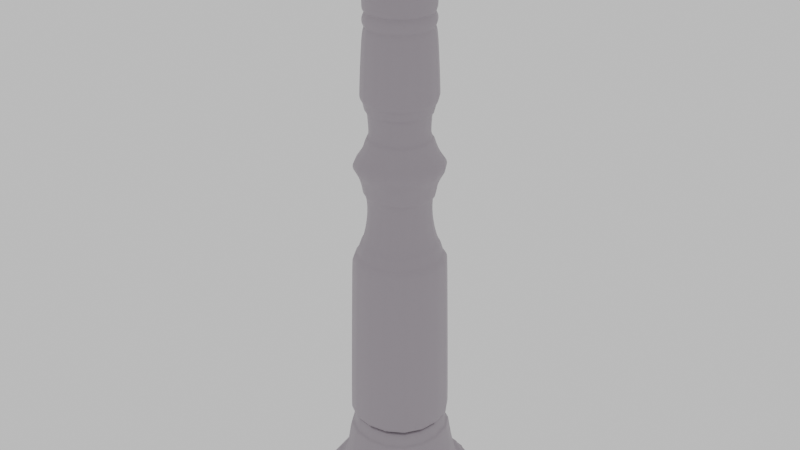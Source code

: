 # Source: pillar.blend  (saved by Blender 4.0.36; exported with 4.5.12 LTS)
import bpy
from mathutils import Matrix  # noqa: F401  (used for matrix-valued properties, if any)

bpy.ops.wm.read_factory_settings(use_empty=True)
scene = bpy.context.scene
scene.name = 'Scene'

# ---- collections
col_collection = bpy.data.collections.new('Collection'); scene.collection.children.link(col_collection)

# ---- materials (node trees are filled in below, after node groups)
mat_material = bpy.data.materials.new('Material')
mat_material.use_transparent_shadow = False

# ---- node groups
ng_auto_smooth = bpy.data.node_groups.new('Auto Smooth', 'GeometryNodeTree')
_s = ng_auto_smooth.interface.new_socket(name='Geometry', in_out='OUTPUT', socket_type='NodeSocketGeometry')
_s = ng_auto_smooth.interface.new_socket(name='Geometry', in_out='INPUT', socket_type='NodeSocketGeometry')
_s = ng_auto_smooth.interface.new_socket(name='Angle', in_out='INPUT', socket_type='NodeSocketFloat')
_s.subtype = 'ANGLE'
_s.min_value = 0.0
_s.max_value = 3.142
ng_auto_smooth.is_modifier = True
_N = ng_auto_smooth.nodes; _L = ng_auto_smooth.links
n0 = _N.new('NodeGroupOutput'); n0.name = 'Group Output'; n0.location = (480, -100)
n1 = _N.new('NodeGroupInput'); n1.name = 'Group Input'; n1.location = (-420, -300)
n2 = _N.new('NodeGroupInput'); n2.name = 'Group Input.001'; n2.location = (-60, -100)
n3 = _N.new('GeometryNodeSetShadeSmooth'); n3.name = 'Set Shade Smooth'; n3.location = (120, -100)
n3.domain = 'EDGE'
n4 = _N.new('GeometryNodeSetShadeSmooth'); n4.name = 'Set Shade Smooth.001'; n4.location = (300, -100)
n5 = _N.new('GeometryNodeInputMeshEdgeAngle'); n5.name = 'Edge Angle'; n5.location = (-420, -220)
n6 = _N.new('GeometryNodeInputEdgeSmooth'); n6.name = 'Is Edge Smooth'; n6.location = (-60, -160)
n7 = _N.new('GeometryNodeInputShadeSmooth'); n7.name = 'Is Face Smooth'; n7.location = (-240, -340)
n8 = _N.new('FunctionNodeBooleanMath'); n8.name = 'Boolean Math'; n8.location = (-60, -220)
n9 = _N.new('FunctionNodeCompare'); n9.name = 'Compare'; n9.location = (-240, -180)
n9.operation = 'LESS_EQUAL'
_L.new(n5.outputs[0], n9.inputs[0])
_L.new(n4.outputs[0], n0.inputs[0])
_L.new(n1.outputs[1], n9.inputs[1])
_L.new(n9.outputs[0], n8.inputs[0])
_L.new(n7.outputs[0], n8.inputs[1])
_L.new(n2.outputs[0], n3.inputs[0])
_L.new(n6.outputs[0], n3.inputs[1])
_L.new(n3.outputs[0], n4.inputs[0])
_L.new(n8.outputs[0], n3.inputs[2])
n0.is_active_output = True

# ---- material node trees
mat_material.use_nodes = True; mat_material.node_tree.nodes.clear()
_N = mat_material.node_tree.nodes; _L = mat_material.node_tree.links
n0 = _N.new('ShaderNodeBsdfPrincipled'); n0.name = 'Principled BSDF'; n0.location = (10, 300)
n0.inputs[0].default_value = (0.3675, 0.3296, 0.3698, 1.0)
n0.inputs[3].default_value = 1.45
n1 = _N.new('ShaderNodeOutputMaterial'); n1.name = 'Material Output'; n1.location = (300, 300)
_L.new(n0.outputs[0], n1.inputs[0])
n1.is_active_output = True

# ---- world
world_world = bpy.data.worlds.new('World'); scene.world = world_world
world_world.use_nodes = True; world_world.node_tree.nodes.clear()
_N = world_world.node_tree.nodes; _L = world_world.node_tree.links
n0 = _N.new('ShaderNodeOutputWorld'); n0.name = 'World Output'; n0.location = (300, 300)
n1 = _N.new('ShaderNodeBackground'); n1.name = 'Background'; n1.location = (10, 300)
n1.inputs[0].default_value = (0.6154, 0.6154, 0.6154, 1.0)
_L.new(n1.outputs[0], n0.inputs[0])
n0.is_active_output = True
world_world.color = (0.05088, 0.05088, 0.05088)
world_world.use_sun_shadow = False
world_world.sun_shadow_jitter_overblur = 0.0

# ---- meshes
me_cylinder_001 = bpy.data.meshes.new('Cylinder.001')
me_cylinder_001.from_pydata([(-3.317, 5.798, -0.4458), (-3.151, 5.963, -0.01523), (-3.317, 12.4, -0.4458), (-3.151, 12.24, -0.01523), (3.288, 5.798, -0.4458), (3.122, 5.963, -0.01523), (3.288, 12.4, -0.4458), (3.122, 12.24, -0.01523), (-3.316, 5.798, -0.01521), (-3.316, 12.4, -0.01521), (3.287, 12.4, -0.01521), (3.287, 5.798, -0.01521), (-2.895, 6.22, 0.243), (-2.895, 11.98, 0.243), (2.866, 11.98, 0.243), (2.866, 6.22, 0.243), (-3.15, 5.964, 0.2432), (-3.15, 12.24, 0.2432), (3.121, 12.24, 0.2432), (3.121, 5.964, 0.2432), (-2.513, 6.601, 0.5763), (-2.513, 11.6, 0.5763), (2.484, 11.6, 0.5763), (2.484, 6.601, 0.5763), (-2.893, 6.221, 0.5771), (-2.893, 11.98, 0.5771), (2.864, 11.98, 0.5771), (2.864, 6.221, 0.5771), (-1.394, 7.735, 18.57), (-1.394, 10.48, 18.57), (1.35, 10.48, 18.57), (1.35, 7.735, 18.57), (-1.383, 7.746, 19.24), (-1.383, 10.47, 19.24), (1.34, 10.47, 19.24), (1.34, 7.746, 19.24), (-1.777, 7.351, 21.24), (-1.777, 10.86, 21.24), (1.734, 10.86, 21.24), (1.734, 7.351, 21.24), (-1.378, 7.751, 19.56), (-1.631, 7.497, 20.91), (-1.394, 7.735, 19.9), (-1.447, 7.682, 20.27), (-1.53, 7.598, 20.62), (-1.631, 10.72, 20.91), (-1.378, 10.46, 19.56), (-1.53, 10.62, 20.62), (-1.447, 10.53, 20.27), (-1.394, 10.48, 19.9), (1.588, 10.72, 20.91), (1.335, 10.46, 19.56), (1.487, 10.62, 20.62), (1.404, 10.53, 20.27), (1.35, 10.48, 19.9), (1.588, 7.497, 20.91), (1.335, 7.751, 19.56), (1.487, 7.598, 20.62), (1.404, 7.682, 20.27), (1.35, 7.735, 19.9), (-1.696, 7.433, 10.17), (-1.696, 10.78, 10.17), (-1.382, 7.746, 15.97), (-1.382, 10.47, 15.97), (1.653, 10.78, 10.17), (1.653, 7.433, 10.17), (1.339, 10.47, 15.97), (1.339, 7.746, 15.97), (1.294, 7.792, 15.67), (-1.337, 7.792, 15.67), (1.245, 7.841, 14.67), (-1.288, 7.841, 14.67), (1.361, 7.724, 12.51), (-1.405, 7.724, 12.51), (1.553, 7.532, 10.56), (-1.597, 7.532, 10.56), (-1.337, 10.42, 15.67), (1.294, 10.42, 15.67), (-1.288, 10.37, 14.67), (1.245, 10.37, 14.67), (-1.405, 10.49, 12.51), (1.361, 10.49, 12.51), (-1.597, 10.68, 10.56), (1.553, 10.68, 10.56), (1.705, 7.38, 10.12), (1.853, 7.233, 9.797), (1.776, 7.31, 10.03), (1.83, 7.256, 9.911), (1.466, 7.619, 16.3), (1.376, 7.71, 16.01), (1.457, 7.629, 16.2), (1.424, 7.662, 16.09), (-1.419, 7.71, 16.01), (-1.509, 7.619, 16.3), (-1.467, 7.662, 16.09), (-1.5, 7.629, 16.2), (-1.896, 7.233, 9.797), (-1.748, 7.38, 10.12), (-1.873, 7.256, 9.911), (-1.819, 7.31, 10.03), (-1.748, 10.83, 10.12), (-1.896, 10.98, 9.797), (-1.819, 10.9, 10.03), (-1.873, 10.96, 9.911), (-1.509, 10.59, 16.3), (-1.419, 10.5, 16.01), (-1.5, 10.59, 16.2), (-1.467, 10.55, 16.09), (1.376, 10.5, 16.01), (1.466, 10.59, 16.3), (1.424, 10.55, 16.09), (1.457, 10.59, 16.2), (1.853, 10.98, 9.797), (1.705, 10.83, 10.12), (1.83, 10.96, 9.911), (1.776, 10.9, 10.03), (1.391, 7.695, 12.62), (1.283, 7.802, 14.58), (1.472, 7.613, 13.1), (1.418, 7.668, 14.15), (-1.326, 7.802, 14.58), (-1.434, 7.695, 12.62), (-1.461, 7.668, 14.15), (-1.515, 7.613, 13.1), (-1.434, 10.52, 12.62), (-1.326, 10.41, 14.58), (-1.515, 10.6, 13.1), (-1.461, 10.55, 14.15), (1.283, 10.41, 14.58), (1.391, 10.52, 12.62), (1.418, 10.55, 14.15), (1.472, 10.6, 13.1), (1.721, 7.365, 13.47), (1.704, 7.382, 13.8), (1.759, 7.326, 13.58), (1.753, 7.332, 13.69), (-1.747, 7.382, 13.8), (-1.764, 7.365, 13.47), (-1.796, 7.332, 13.69), (-1.802, 7.326, 13.58), (-1.764, 10.85, 13.47), (-1.747, 10.83, 13.8), (-1.802, 10.89, 13.58), (-1.796, 10.88, 13.69), (1.704, 10.83, 13.8), (1.721, 10.85, 13.47), (1.753, 10.88, 13.69), (1.759, 10.89, 13.58), (1.175, 7.91, 15.36), (1.186, 7.9, 15.61), (-1.229, 7.9, 15.61), (-1.218, 7.91, 15.36), (1.122, 7.964, 14.76), (-1.165, 7.964, 14.76), (-1.281, 7.848, 12.4), (1.238, 7.848, 12.4), (1.205, 7.88, 11.62), (-1.248, 7.88, 11.62), (1.422, 7.664, 10.65), (-1.465, 7.664, 10.65), (-1.218, 10.3, 15.36), (-1.229, 10.31, 15.61), (1.186, 10.31, 15.61), (1.175, 10.3, 15.36), (-1.165, 10.25, 14.76), (1.122, 10.25, 14.76), (1.238, 10.37, 12.4), (-1.281, 10.37, 12.4), (-1.248, 10.33, 11.62), (1.205, 10.33, 11.62), (-1.465, 10.55, 10.65), (1.422, 10.55, 10.65), (-2.381, 6.734, 0.9685), (-2.194, 6.921, 1.694), (2.352, 6.734, 0.9685), (2.165, 6.921, 1.694), (2.352, 11.47, 0.9685), (2.165, 11.28, 1.694), (-2.381, 11.47, 0.9685), (-2.194, 11.28, 1.694), (-2.333, 6.795, 22.05), (-2.333, 11.42, 22.05), (2.29, 11.42, 22.05), (2.29, 6.795, 22.05), (-2.337, 6.792, 22.27), (-2.337, 11.42, 22.27), (2.294, 11.42, 22.27), (2.294, 6.792, 22.27), (-1.776, 7.352, 21.34), (-1.916, 7.213, 21.67), (-1.794, 7.334, 21.46), (-1.846, 7.283, 21.58), (-1.916, 11.0, 21.67), (-1.776, 10.86, 21.34), (-1.846, 10.93, 21.58), (-1.794, 10.88, 21.46), (1.873, 11.0, 21.67), (1.733, 10.86, 21.34), (1.802, 10.93, 21.58), (1.751, 10.88, 21.46), (1.873, 7.213, 21.67), (1.733, 7.352, 21.34), (1.802, 7.283, 21.58), (1.751, 7.334, 21.46), (-2.544, 6.585, 22.38), (-2.544, 11.63, 22.38), (2.501, 11.63, 22.38), (2.501, 6.585, 22.38), (-2.292, 6.836, 22.63), (-2.292, 11.38, 22.63), (2.249, 11.38, 22.63), (2.249, 6.836, 22.63), (-1.299, 7.83, 18.65), (-1.299, 10.38, 18.65), (1.256, 10.38, 18.65), (1.256, 7.83, 18.65), (-1.289, 7.84, 19.18), (-1.289, 10.37, 19.18), (1.246, 10.37, 19.18), (1.246, 7.84, 19.18), (1.329, 10.46, 19.03), (1.284, 10.41, 19.13), (1.284, 7.802, 19.13), (1.329, 7.757, 19.03), (1.347, 10.48, 18.92), (1.347, 7.739, 18.92), (1.334, 10.46, 18.8), (1.334, 7.752, 18.8), (1.292, 10.42, 18.7), (1.292, 7.794, 18.7), (-1.372, 10.46, 19.03), (-1.327, 10.41, 19.13), (-1.39, 10.48, 18.92), (-1.377, 10.46, 18.8), (-1.335, 10.42, 18.7), (-1.372, 7.757, 19.03), (-1.327, 7.802, 19.13), (-1.39, 7.739, 18.92), (-1.377, 7.752, 18.8), (-1.335, 7.794, 18.7), (-2.544, 6.585, 22.63), (-2.544, 11.63, 22.63), (2.5, 11.63, 22.63), (2.5, 6.585, 22.63), (-2.292, 6.836, 22.9), (-2.292, 11.38, 22.9), (2.249, 11.38, 22.9), (2.249, 6.836, 22.9), (1.904, 7.181, 2.622), (1.874, 7.212, 3.182), (-1.903, 7.212, 3.182), (-1.933, 7.181, 2.622), (-1.903, 10.99, 3.182), (-1.933, 11.02, 2.622), (1.904, 11.02, 2.622), (1.874, 10.99, 3.182), (-2.039, 7.075, 3.334), (-1.963, 7.152, 3.214), (-2.015, 7.099, 3.265), (-1.995, 7.119, 2.589), (-2.079, 7.035, 2.47), (-2.05, 7.065, 2.538), (1.455, 7.631, 2.815), (2.01, 7.075, 3.334), (1.986, 7.099, 3.265), (2.05, 7.035, 2.47), (1.966, 7.119, 2.589), (2.021, 7.065, 2.538), (1.934, 11.05, 3.214), (2.01, 11.12, 3.334), (1.986, 11.1, 3.265), (2.05, 11.16, 2.47), (1.966, 11.08, 2.589), (2.021, 11.14, 2.538), (-2.039, 11.12, 3.334), (-1.963, 11.05, 3.214), (-2.015, 11.1, 3.265), (-1.995, 11.08, 2.589), (-2.079, 11.16, 2.47), (-2.05, 11.14, 2.538)], [], [(0, 8, 9, 2), (2, 9, 10, 6), (6, 10, 11, 4), (4, 11, 8, 0), (1, 5, 19, 16), (1, 3, 9, 8), (3, 7, 10, 9), (7, 5, 11, 10), (5, 1, 8, 11), (15, 14, 26, 27), (7, 3, 17, 18), (5, 7, 18, 19), (3, 1, 16, 17), (12, 13, 17, 16), (13, 14, 18, 17), (14, 15, 19, 18), (15, 12, 16, 19), (104, 93, 28, 29), (13, 12, 24, 25), (12, 15, 27, 24), (14, 13, 25, 26), (20, 21, 25, 24), (21, 22, 26, 25), (22, 23, 27, 26), (23, 20, 24, 27), (105, 108, 66, 63), (89, 92, 62, 67), (92, 105, 63, 62), (41, 55, 39, 36), (32, 35, 56, 40), (50, 45, 37, 38), (55, 50, 38, 39), (38, 37, 193, 197), (34, 33, 46, 51), (35, 34, 51, 56), (33, 32, 40, 46), (41, 45, 47, 44), (44, 47, 48, 43), (43, 48, 49, 42), (42, 49, 46, 40), (45, 50, 52, 47), (47, 52, 53, 48), (48, 53, 54, 49), (49, 54, 51, 46), (50, 55, 57, 52), (52, 57, 58, 53), (53, 58, 59, 54), (54, 59, 56, 51), (55, 41, 44, 57), (57, 44, 43, 58), (58, 43, 42, 59), (59, 42, 40, 56), (45, 41, 36, 37), (34, 35, 219, 218), (30, 29, 213, 214), (28, 31, 215, 212), (33, 34, 218, 217), (35, 32, 216, 219), (29, 28, 212, 213), (31, 30, 214, 215), (32, 33, 217, 216), (200, 196, 182, 183), (196, 192, 181, 182), (189, 200, 183, 180), (100, 97, 60, 61), (84, 113, 64, 65), (113, 100, 61, 64), (97, 84, 65, 60), (108, 89, 67, 66), (22, 21, 178, 176), (88, 109, 30, 31), (109, 104, 29, 30), (23, 22, 176, 174), (257, 275, 252, 250), (93, 88, 31, 28), (77, 76, 63, 66), (61, 60, 75, 82), (64, 61, 82, 83), (65, 64, 83, 74), (68, 77, 66, 67), (60, 65, 74, 75), (76, 69, 62, 63), (68, 69, 150, 149), (70, 79, 165, 152), (116, 121, 73, 72), (129, 116, 72, 81), (76, 77, 162, 161), (73, 80, 167, 154), (72, 73, 154, 155), (78, 71, 153, 164), (124, 129, 81, 80), (80, 81, 166, 167), (71, 70, 152, 153), (77, 68, 149, 162), (75, 74, 158, 159), (70, 71, 120, 117), (71, 78, 125, 120), (79, 78, 164, 165), (83, 82, 170, 171), (69, 76, 161, 150), (74, 83, 171, 158), (121, 124, 80, 73), (78, 79, 128, 125), (82, 75, 159, 170), (81, 72, 155, 166), (69, 68, 67, 62), (97, 100, 102, 99), (99, 102, 103, 98), (98, 103, 101, 96), (93, 104, 106, 95), (95, 106, 107, 94), (94, 107, 105, 92), (113, 84, 86, 115), (115, 86, 87, 114), (114, 87, 85, 112), (109, 88, 90, 111), (111, 90, 91, 110), (110, 91, 89, 108), (100, 113, 115, 102), (102, 115, 114, 103), (103, 114, 112, 101), (104, 109, 111, 106), (106, 111, 110, 107), (107, 110, 108, 105), (84, 97, 99, 86), (86, 99, 98, 87), (87, 98, 96, 85), (88, 93, 95, 90), (90, 95, 94, 91), (91, 94, 92, 89), (271, 265, 175, 177), (121, 116, 118, 123), (136, 133, 119, 122), (133, 144, 130, 119), (122, 119, 117, 120), (129, 124, 126, 131), (144, 141, 127, 130), (130, 127, 125, 128), (116, 129, 131, 118), (123, 118, 132, 137), (126, 123, 137, 140), (119, 130, 128, 117), (124, 121, 123, 126), (141, 136, 122, 127), (131, 126, 140, 145), (127, 122, 120, 125), (79, 70, 117, 128), (133, 136, 138, 135), (135, 138, 139, 134), (134, 139, 137, 132), (141, 144, 146, 143), (143, 146, 147, 142), (142, 147, 145, 140), (144, 133, 135, 146), (146, 135, 134, 147), (147, 134, 132, 145), (136, 141, 143, 138), (138, 143, 142, 139), (139, 142, 140, 137), (118, 131, 145, 132), (149, 150, 151, 148), (148, 151, 153, 152), (155, 154, 157, 156), (156, 157, 159, 158), (161, 162, 163, 160), (160, 163, 165, 164), (167, 166, 169, 168), (168, 169, 171, 170), (162, 149, 148, 163), (163, 148, 152, 165), (166, 155, 156, 169), (169, 156, 158, 171), (150, 161, 160, 151), (151, 160, 164, 153), (154, 167, 168, 157), (157, 168, 170, 159), (259, 266, 248, 251), (20, 23, 174, 172), (272, 277, 253, 254), (256, 263, 85, 96), (260, 278, 179, 173), (175, 173, 172, 174), (265, 260, 173, 175), (277, 259, 251, 253), (173, 179, 178, 172), (278, 271, 177, 179), (266, 272, 254, 248), (177, 175, 174, 176), (263, 269, 112, 85), (179, 177, 176, 178), (21, 20, 172, 178), (183, 182, 186, 187), (39, 38, 197, 201), (37, 36, 188, 193), (36, 39, 201, 188), (187, 186, 206, 207), (181, 180, 184, 185), (180, 183, 187, 184), (182, 181, 185, 186), (189, 192, 194, 191), (191, 194, 195, 190), (190, 195, 193, 188), (192, 196, 198, 194), (194, 198, 199, 195), (195, 199, 197, 193), (196, 200, 202, 198), (198, 202, 203, 199), (199, 203, 201, 197), (200, 189, 191, 202), (202, 191, 190, 203), (203, 190, 188, 201), (192, 189, 180, 181), (207, 206, 242, 243), (185, 184, 204, 205), (184, 187, 207, 204), (186, 185, 205, 206), (211, 210, 246, 247), (205, 204, 240, 241), (204, 207, 243, 240), (206, 205, 241, 242), (221, 231, 217, 218), (212, 215, 229, 239), (236, 222, 219, 216), (231, 236, 216, 217), (215, 214, 228, 229), (214, 213, 234, 228), (222, 221, 218, 219), (221, 222, 223, 220), (220, 223, 225, 224), (224, 225, 227, 226), (226, 227, 229, 228), (231, 221, 220, 230), (230, 220, 224, 232), (232, 224, 226, 233), (233, 226, 228, 234), (236, 231, 230, 235), (235, 230, 232, 237), (237, 232, 233, 238), (238, 233, 234, 239), (222, 236, 235, 223), (223, 235, 237, 225), (225, 237, 238, 227), (227, 238, 239, 229), (213, 212, 239, 234), (208, 209, 241, 240), (209, 210, 242, 241), (210, 211, 243, 242), (211, 208, 240, 243), (209, 208, 244, 245), (208, 211, 247, 244), (210, 209, 245, 246), (249, 250, 251, 248), (250, 252, 253, 251), (255, 249, 248, 254), (252, 255, 254, 253), (268, 262, 249, 255), (274, 256, 96, 101), (275, 268, 255, 252), (269, 274, 101, 112), (263, 256, 258, 264), (264, 258, 257, 262), (260, 265, 267, 261), (261, 267, 266, 259), (256, 274, 276, 258), (258, 276, 275, 257), (278, 260, 261, 279), (279, 261, 259, 277), (269, 263, 264, 270), (270, 264, 262, 268), (265, 271, 273, 267), (267, 273, 272, 266), (274, 269, 270, 276), (276, 270, 268, 275), (271, 278, 279, 273), (273, 279, 277, 272), (262, 257, 250, 249), (244, 247, 246, 245)])
me_cylinder_001.polygons.foreach_set('use_smooth', [True] * 277)
_uv = me_cylinder_001.uv_layers.new(name='UVMap')
_uv.uv.foreach_set('vector', [0.1611, 0.8539, 0.1535, 0.8538, 0.1535, 0.7353, 0.1611, 0.7353, 0.08496, 0.6084, 0.07729, 0.6084, 0.07729, 0.4623, 0.08496, 0.4623, 0.3517, 0.8608, 0.344, 0.8608, 0.344, 0.7429, 0.3517, 0.7429, 0.09197, 0.2869, 0.08429, 0.2869, 0.08429, 0.141, 0.09197, 0.141, 0.2775, 0.1486, 0.2775, 0.2872, 0.2728, 0.2872, 0.2728, 0.1486, 0.3829, 0.7284, 0.3836, 0.8415, 0.38, 0.8444, 0.3793, 0.7254, 0.3836, 0.8415, 0.5208, 0.8415, 0.5244, 0.8444, 0.38, 0.8444, 0.5208, 0.8415, 0.5202, 0.7284, 0.5238, 0.7254, 0.5244, 0.8444, 0.5202, 0.7284, 0.3829, 0.7284, 0.3793, 0.7254, 0.5238, 0.7254, 0.8235, 0.01675, 0.8235, 0.1196, 0.8175, 0.1196, 0.8175, 0.01677, 0.2565, 0.1891, 0.2565, 0.3279, 0.2519, 0.3279, 0.2519, 0.1891, 0.09937, 0.2842, 0.09937, 0.3962, 0.09476, 0.3962, 0.09476, 0.2842, 0.2931, 0.2746, 0.2931, 0.3872, 0.2885, 0.3872, 0.2885, 0.2746, 0.203, 0.7475, 0.2036, 0.8514, 0.198, 0.856, 0.1974, 0.7429, 0.2036, 0.8514, 0.3296, 0.8514, 0.3352, 0.856, 0.198, 0.856, 0.3296, 0.8514, 0.329, 0.7475, 0.3346, 0.7429, 0.3352, 0.856, 0.329, 0.7475, 0.203, 0.7475, 0.1974, 0.7429, 0.3346, 0.7429, 0.9855, 0.7604, 0.9855, 0.8239, 0.938, 0.8214, 0.938, 0.7629, 0.775, 0.1202, 0.775, 0.01679, 0.7809, 0.01681, 0.7809, 0.1202, 0.5324, 0.4716, 0.5324, 0.5989, 0.5264, 0.5988, 0.5264, 0.4717, 0.5511, 0.4723, 0.5511, 0.5998, 0.5452, 0.5997, 0.5452, 0.4723, 0.8139, 0.8083, 0.904, 0.8078, 0.9108, 0.816, 0.8071, 0.8166, 0.904, 0.8078, 0.904, 0.6984, 0.9108, 0.6901, 0.9108, 0.816, 0.904, 0.6984, 0.8139, 0.699, 0.8071, 0.6907, 0.9108, 0.6901, 0.8139, 0.699, 0.8139, 0.8083, 0.8071, 0.8166, 0.8071, 0.6907, 0.3999, 0.7946, 0.4732, 0.7946, 0.4722, 0.7955, 0.4009, 0.7955, 0.914, 0.3437, 0.914, 0.4169, 0.9131, 0.4159, 0.9131, 0.3447, 0.9919, 0.8219, 0.9919, 0.7623, 0.9929, 0.7631, 0.9929, 0.8212, 0.8587, 0.7931, 0.8587, 0.7078, 0.8658, 0.7039, 0.8658, 0.797, 0.8228, 0.7865, 0.8228, 0.7143, 0.8296, 0.7145, 0.8296, 0.7864, 0.008096, 0.8918, 0.09301, 0.8918, 0.09687, 0.899, 0.004267, 0.899, 0.6281, 0.07524, 0.6281, 0.005535, 0.635, 0.002377, 0.635, 0.0784, 0.004267, 0.899, 0.09687, 0.899, 0.09684, 0.9013, 0.00429, 0.9013, 0.01464, 0.8558, 0.08643, 0.8558, 0.0863, 0.8626, 0.01476, 0.8626, 0.5921, 0.06986, 0.5921, 0.01092, 0.599, 0.01102, 0.599, 0.06975, 0.08959, 0.8049, 0.03135, 0.8049, 0.03146, 0.7982, 0.08948, 0.7982, 0.02604, 0.7686, 0.0949, 0.7686, 0.09274, 0.7751, 0.0282, 0.7751, 0.0282, 0.7751, 0.09274, 0.7751, 0.09095, 0.7829, 0.02998, 0.7829, 0.02998, 0.7829, 0.09095, 0.7829, 0.08981, 0.791, 0.03112, 0.791, 0.03112, 0.791, 0.08981, 0.791, 0.08948, 0.7982, 0.03146, 0.7982, 0.09301, 0.8918, 0.008096, 0.8918, 0.01075, 0.8855, 0.09033, 0.8855, 0.09033, 0.8855, 0.01075, 0.8855, 0.01294, 0.8778, 0.08812, 0.8778, 0.08812, 0.8778, 0.01294, 0.8778, 0.01435, 0.8697, 0.08671, 0.8697, 0.08671, 0.8697, 0.01435, 0.8697, 0.01476, 0.8626, 0.0863, 0.8626, 0.6281, 0.005535, 0.6281, 0.07524, 0.6219, 0.07305, 0.6219, 0.00772, 0.6219, 0.00772, 0.6219, 0.07305, 0.6143, 0.07124, 0.6143, 0.009529, 0.6143, 0.009529, 0.6143, 0.07124, 0.6062, 0.07009, 0.6062, 0.01068, 0.6062, 0.01068, 0.6062, 0.07009, 0.599, 0.06975, 0.599, 0.01102, 0.8587, 0.7078, 0.8587, 0.7931, 0.8525, 0.7904, 0.8525, 0.7104, 0.8525, 0.7104, 0.8525, 0.7904, 0.8448, 0.7882, 0.8448, 0.7126, 0.8448, 0.7126, 0.8448, 0.7882, 0.8368, 0.7868, 0.8368, 0.7141, 0.8368, 0.7141, 0.8368, 0.7868, 0.8296, 0.7864, 0.8296, 0.7145, 0.0949, 0.7686, 0.02604, 0.7686, 0.02292, 0.7612, 0.09803, 0.7612, 0.9118, 0.09665, 0.9742, 0.0966, 0.9721, 0.09929, 0.914, 0.09934, 0.7639, 0.9226, 0.6856, 0.9226, 0.6886, 0.9204, 0.7615, 0.9204, 0.6852, 0.8581, 0.7635, 0.8581, 0.7612, 0.8603, 0.6883, 0.8603, 0.9118, 0.1739, 0.9118, 0.09665, 0.914, 0.09934, 0.914, 0.1713, 0.9742, 0.0966, 0.9742, 0.1739, 0.9721, 0.1712, 0.9721, 0.09929, 0.6856, 0.9226, 0.6852, 0.8581, 0.6883, 0.8603, 0.6886, 0.9204, 0.7635, 0.8581, 0.7639, 0.9226, 0.7615, 0.9204, 0.7612, 0.8603, 0.9742, 0.1739, 0.9118, 0.1739, 0.914, 0.1713, 0.9721, 0.1712, 0.8926, 0.3627, 0.8018, 0.3627, 0.7913, 0.3502, 0.9022, 0.3501, 0.8018, 0.3627, 0.8018, 0.4752, 0.7913, 0.4874, 0.7913, 0.3502, 0.8926, 0.4751, 0.8926, 0.3627, 0.9022, 0.3501, 0.9022, 0.4873, 0.2094, 0.8444, 0.2074, 0.751, 0.2094, 0.7523, 0.2114, 0.8429, 0.3207, 0.7492, 0.3227, 0.8426, 0.3213, 0.8411, 0.3193, 0.7506, 0.3227, 0.8426, 0.2094, 0.8444, 0.2114, 0.8429, 0.3213, 0.8411, 0.2074, 0.751, 0.3207, 0.7492, 0.3193, 0.7506, 0.2094, 0.7523, 0.03639, 0.5656, 0.03639, 0.6333, 0.03526, 0.6325, 0.03526, 0.5665, 0.7704, 0.6732, 0.7704, 0.5597, 0.7774, 0.5627, 0.7774, 0.6703, 0.8544, 0.5371, 0.7913, 0.5371, 0.7938, 0.4889, 0.8519, 0.4889, 0.4755, 0.7884, 0.3975, 0.7884, 0.4006, 0.7406, 0.4726, 0.7406, 0.5001, 0.03647, 0.4091, 0.03647, 0.4115, 0.02925, 0.4977, 0.02925, 0.6823, 0.9304, 0.6823, 0.8554, 0.6837, 0.8566, 0.6837, 0.9292, 0.9201, 0.4193, 0.9201, 0.3413, 0.9681, 0.3444, 0.9681, 0.4162, 0.471, 0.8021, 0.402, 0.8021, 0.4009, 0.7955, 0.4722, 0.7955, 0.1668, 0.07239, 0.1668, 0.1556, 0.1576, 0.1532, 0.1576, 0.07487, 0.8215, 0.3667, 0.8215, 0.4672, 0.8123, 0.4642, 0.8123, 0.3696, 0.3238, 0.8577, 0.3238, 0.9382, 0.3143, 0.9358, 0.3143, 0.8601, 0.09017, 0.2895, 0.09017, 0.3455, 0.08371, 0.3464, 0.08371, 0.2885, 0.8635, 0.1395, 0.8635, 0.2391, 0.8542, 0.2362, 0.8542, 0.1425, 0.9995, 0.7641, 0.9995, 0.8202, 0.9929, 0.8212, 0.9929, 0.7631, 0.9759, 0.4791, 0.9038, 0.4791, 0.9067, 0.4768, 0.9729, 0.4768, 0.9901, 0.6878, 0.9904, 0.7437, 0.9875, 0.741, 0.9872, 0.6905, 0.6704, 0.9062, 0.5984, 0.9045, 0.5992, 0.9023, 0.6697, 0.904, 0.9621, 0.06882, 0.9621, 0.008387, 0.9643, 0.009009, 0.9643, 0.0682, 0.9037, 0.4208, 0.9758, 0.4208, 0.9729, 0.4233, 0.9067, 0.4233, 0.9788, 0.7592, 0.9171, 0.7592, 0.9199, 0.7559, 0.9761, 0.7558, 0.6697, 0.904, 0.5992, 0.9023, 0.6024, 0.9, 0.6666, 0.9015, 0.9226, 0.7437, 0.9223, 0.6878, 0.926, 0.6905, 0.9263, 0.741, 0.9282, 0.6777, 0.9282, 0.6043, 0.9305, 0.605, 0.9305, 0.6769, 0.9171, 0.7592, 0.9171, 0.6828, 0.9199, 0.6863, 0.9199, 0.7559, 0.9223, 0.6878, 0.9901, 0.6878, 0.9872, 0.6905, 0.926, 0.6905, 0.9758, 0.4208, 0.9759, 0.4791, 0.9729, 0.4768, 0.9729, 0.4233, 0.01373, 0.7467, 0.1119, 0.7467, 0.1082, 0.75, 0.01828, 0.75, 0.6657, 0.9482, 0.6011, 0.9466, 0.6002, 0.9448, 0.6667, 0.9464, 0.02144, 0.6344, 0.02144, 0.5801, 0.02314, 0.5793, 0.02314, 0.6352, 0.9904, 0.7437, 0.9226, 0.7437, 0.9263, 0.741, 0.9875, 0.741, 0.1123, 0.8275, 0.01419, 0.8275, 0.01871, 0.8241, 0.1086, 0.8241, 0.9038, 0.4791, 0.9037, 0.4208, 0.9067, 0.4233, 0.9067, 0.4768, 0.1119, 0.7467, 0.1123, 0.8275, 0.1086, 0.8241, 0.1082, 0.75, 0.7037, 0.2424, 0.7037, 0.1841, 0.7059, 0.1847, 0.7059, 0.2418, 0.8856, 0.6738, 0.8856, 0.608, 0.8874, 0.607, 0.8874, 0.6748, 0.01419, 0.8275, 0.01373, 0.7467, 0.01828, 0.75, 0.01871, 0.8241, 0.9171, 0.6828, 0.9788, 0.6828, 0.9761, 0.6862, 0.9199, 0.6863, 0.9066, 0.4148, 0.9066, 0.3458, 0.9131, 0.3447, 0.9131, 0.4159, 0.2074, 0.751, 0.2094, 0.8444, 0.2067, 0.8464, 0.2046, 0.7492, 0.7994, 0.3486, 0.7144, 0.3444, 0.7132, 0.3418, 0.8008, 0.3461, 0.8008, 0.3461, 0.7132, 0.3418, 0.7128, 0.3392, 0.8015, 0.3436, 0.9855, 0.8239, 0.9855, 0.7604, 0.9877, 0.7606, 0.9877, 0.8237, 0.9877, 0.8237, 0.9877, 0.7606, 0.99, 0.7613, 0.99, 0.823, 0.99, 0.823, 0.99, 0.7613, 0.9919, 0.7623, 0.9919, 0.8219, 0.6758, 0.004555, 0.7576, 0.0005064, 0.7594, 0.002662, 0.6743, 0.006876, 0.6743, 0.006876, 0.7594, 0.002662, 0.7608, 0.00546, 0.6731, 0.009801, 0.6731, 0.009801, 0.7608, 0.00546, 0.7615, 0.008148, 0.6727, 0.01254, 0.7913, 0.5371, 0.8544, 0.5371, 0.8542, 0.5393, 0.7915, 0.5393, 0.7915, 0.5393, 0.8542, 0.5393, 0.8535, 0.5415, 0.7922, 0.5415, 0.7922, 0.5415, 0.8535, 0.5415, 0.8524, 0.5431, 0.7933, 0.5431, 0.1726, 0.628, 0.1788, 0.729, 0.1769, 0.7312, 0.1704, 0.6261, 0.1704, 0.6261, 0.1769, 0.7312, 0.1743, 0.7329, 0.1677, 0.6246, 0.1677, 0.6246, 0.1743, 0.7329, 0.1717, 0.7337, 0.165, 0.6241, 0.3975, 0.7884, 0.4755, 0.7884, 0.4753, 0.7906, 0.3977, 0.7906, 0.3977, 0.7906, 0.4753, 0.7906, 0.4744, 0.7928, 0.3986, 0.7928, 0.3986, 0.7928, 0.4744, 0.7928, 0.4732, 0.7946, 0.3999, 0.7946, 0.6014, 0.2599, 0.7023, 0.2537, 0.7045, 0.2557, 0.5995, 0.2621, 0.5995, 0.2621, 0.7045, 0.2557, 0.7063, 0.2584, 0.5981, 0.265, 0.5981, 0.265, 0.7063, 0.2584, 0.7071, 0.261, 0.5976, 0.2677, 0.9201, 0.3413, 0.9201, 0.4193, 0.9179, 0.419, 0.9179, 0.3416, 0.9179, 0.3416, 0.9179, 0.419, 0.9157, 0.4182, 0.9157, 0.3425, 0.9157, 0.3425, 0.9157, 0.4182, 0.914, 0.4169, 0.914, 0.3437, 0.417, 0.001749, 0.4922, 0.001749, 0.4943, 0.01595, 0.4149, 0.01595, 0.5984, 0.9045, 0.6704, 0.9062, 0.6722, 0.9163, 0.5961, 0.9144, 0.5898, 0.9287, 0.6777, 0.9308, 0.6703, 0.9377, 0.597, 0.9359, 0.9371, 0.001687, 0.9371, 0.07552, 0.9294, 0.0694, 0.9294, 0.007809, 0.597, 0.9359, 0.6703, 0.9377, 0.6667, 0.9464, 0.6002, 0.9448, 0.9282, 0.6043, 0.9282, 0.6777, 0.9179, 0.6798, 0.9179, 0.6021, 0.903, 0.5962, 0.903, 0.6858, 0.8962, 0.6783, 0.8962, 0.6035, 0.8962, 0.6035, 0.8962, 0.6783, 0.8874, 0.6748, 0.8874, 0.607, 0.9621, 0.008387, 0.9621, 0.06882, 0.9518, 0.07057, 0.9518, 0.006636, 0.5961, 0.9144, 0.6722, 0.9163, 0.6783, 0.9242, 0.5895, 0.9221, 0.6935, 0.1824, 0.6935, 0.2441, 0.6849, 0.2492, 0.6849, 0.1772, 0.9294, 0.007809, 0.9294, 0.0694, 0.92, 0.06652, 0.92, 0.01069, 0.7037, 0.1841, 0.7037, 0.2424, 0.6935, 0.2441, 0.6935, 0.1824, 0.3037, 0.3258, 0.3037, 0.4007, 0.2947, 0.3947, 0.2947, 0.3322, 0.9179, 0.6021, 0.9179, 0.6798, 0.9097, 0.6863, 0.9097, 0.5957, 0.03178, 0.5764, 0.03178, 0.6381, 0.02314, 0.6352, 0.02314, 0.5793, 0.9181, 0.0657, 0.9181, 0.0115, 0.92, 0.01069, 0.92, 0.06652, 0.6777, 0.9308, 0.5898, 0.9287, 0.5886, 0.9267, 0.679, 0.9288, 0.679, 0.9288, 0.5886, 0.9267, 0.5885, 0.9243, 0.6792, 0.9264, 0.6792, 0.9264, 0.5885, 0.9243, 0.5895, 0.9221, 0.6783, 0.9242, 0.903, 0.6858, 0.903, 0.5962, 0.905, 0.5949, 0.905, 0.6871, 0.905, 0.6871, 0.905, 0.5949, 0.9074, 0.5947, 0.9074, 0.6873, 0.9074, 0.6873, 0.9074, 0.5947, 0.9097, 0.5957, 0.9097, 0.6863, 0.9371, 0.07552, 0.9371, 0.001687, 0.9392, 0.0006291, 0.9392, 0.07658, 0.9392, 0.07658, 0.9392, 0.0006291, 0.9418, 0.0004958, 0.9418, 0.07671, 0.9418, 0.07671, 0.9418, 0.0004958, 0.944, 0.001325, 0.944, 0.07588, 0.6784, 0.2488, 0.6784, 0.1776, 0.6803, 0.1766, 0.6803, 0.2499, 0.6803, 0.2499, 0.6803, 0.1766, 0.6827, 0.1764, 0.6827, 0.25, 0.6827, 0.25, 0.6827, 0.1764, 0.6849, 0.1772, 0.6849, 0.2492, 0.9518, 0.006636, 0.9518, 0.07057, 0.944, 0.07588, 0.944, 0.001325, 0.9514, 0.1798, 0.9514, 0.2426, 0.9355, 0.2404, 0.9355, 0.182, 0.9355, 0.182, 0.9355, 0.2404, 0.917, 0.2393, 0.917, 0.1831, 0.6666, 0.9015, 0.6024, 0.9, 0.5979, 0.8761, 0.6722, 0.8779, 0.6722, 0.8779, 0.5979, 0.8761, 0.5919, 0.8526, 0.6792, 0.8546, 0.06346, 0.9807, 0.0006059, 0.9807, 0.002877, 0.9648, 0.06118, 0.9648, 0.06118, 0.9648, 0.002877, 0.9648, 0.003979, 0.9463, 0.06009, 0.9463, 0.8174, 0.9012, 0.8174, 0.8381, 0.8404, 0.8332, 0.8404, 0.9062, 0.8404, 0.9062, 0.8404, 0.8332, 0.8631, 0.8268, 0.8631, 0.9127, 0.7384, 0.983, 0.7384, 0.932, 0.7542, 0.9338, 0.7542, 0.9812, 0.7542, 0.9812, 0.7542, 0.9338, 0.7727, 0.9347, 0.7727, 0.9803, 0.8609, 0.9235, 0.9114, 0.9235, 0.9154, 0.9469, 0.8569, 0.9469, 0.8569, 0.9469, 0.9154, 0.9469, 0.9206, 0.97, 0.8517, 0.97, 0.06235, 0.9463, 0.1132, 0.9463, 0.1114, 0.9623, 0.06419, 0.9623, 0.06419, 0.9623, 0.1114, 0.9623, 0.1105, 0.9807, 0.06508, 0.9807, 0.6752, 0.9356, 0.7272, 0.9356, 0.7313, 0.9584, 0.6711, 0.9584, 0.6711, 0.9584, 0.7313, 0.9584, 0.7366, 0.9809, 0.6659, 0.9809, 0.2167, 0.7548, 0.3118, 0.7548, 0.3105, 0.756, 0.2184, 0.756, 0.9053, 0.13, 0.9053, 0.2426, 0.8983, 0.2396, 0.8983, 0.1331, 0.3123, 0.8332, 0.2172, 0.8332, 0.2188, 0.832, 0.3109, 0.832, 0.7071, 0.4245, 0.6175, 0.43, 0.5976, 0.2677, 0.7071, 0.261, 0.008958, 0.9111, 0.08659, 0.9111, 0.08875, 0.9251, 0.006812, 0.9251, 0.8852, 0.2354, 0.8852, 0.1373, 0.8983, 0.1331, 0.8983, 0.2396, 0.8711, 0.2329, 0.8711, 0.1399, 0.8852, 0.1373, 0.8852, 0.2354, 0.2172, 0.8332, 0.2167, 0.7548, 0.2184, 0.756, 0.2188, 0.832, 0.006812, 0.9251, 0.08875, 0.9251, 0.09227, 0.9379, 0.003306, 0.9379, 0.8043, 0.5696, 0.8043, 0.6635, 0.7903, 0.666, 0.7903, 0.567, 0.3118, 0.7548, 0.3123, 0.8332, 0.3109, 0.832, 0.3105, 0.756, 0.4149, 0.01595, 0.4943, 0.01595, 0.4977, 0.02925, 0.4115, 0.02925, 0.7615, 0.1713, 0.6888, 0.1749, 0.6727, 0.01254, 0.7615, 0.008148, 0.7903, 0.567, 0.7903, 0.666, 0.7774, 0.6703, 0.7774, 0.5627, 0.09477, 0.9448, 0.0008179, 0.9448, 0.003306, 0.9379, 0.09227, 0.9379, 0.7176, 0.1766, 0.7176, 0.2739, 0.7128, 0.274, 0.7128, 0.1765, 0.635, 0.0784, 0.635, 0.002377, 0.6373, 0.002397, 0.6373, 0.07838, 0.09803, 0.7612, 0.02292, 0.7612, 0.02294, 0.7589, 0.09801, 0.7589, 0.8658, 0.797, 0.8658, 0.7039, 0.8681, 0.704, 0.8681, 0.797, 0.6587, 0.8449, 0.6586, 0.7422, 0.6643, 0.7375, 0.6644, 0.8494, 0.8542, 0.1145, 0.8542, 0.0168, 0.859, 0.01673, 0.859, 0.1146, 0.1472, 0.8557, 0.1472, 0.7354, 0.152, 0.7353, 0.152, 0.8558, 0.02983, 0.1211, 0.02983, 0.0005834, 0.03462, 0.0005015, 0.03462, 0.1212, 0.01996, 0.7515, 0.101, 0.7515, 0.09949, 0.7537, 0.02146, 0.7537, 0.02146, 0.7537, 0.09949, 0.7537, 0.0984, 0.7564, 0.02255, 0.7564, 0.02255, 0.7564, 0.0984, 0.7564, 0.09801, 0.7589, 0.02294, 0.7589, 0.1005, 0.9084, 0.000625, 0.9084, 0.002471, 0.9063, 0.09868, 0.9063, 0.09868, 0.9063, 0.002471, 0.9063, 0.003813, 0.9037, 0.09732, 0.9037, 0.09732, 0.9037, 0.003813, 0.9037, 0.00429, 0.9013, 0.09684, 0.9013, 0.8018, 0.3627, 0.8926, 0.3627, 0.891, 0.3648, 0.8036, 0.3649, 0.6423, 0.0008982, 0.6423, 0.07987, 0.6398, 0.07877, 0.6398, 0.002005, 0.6398, 0.002005, 0.6398, 0.07877, 0.6373, 0.07838, 0.6373, 0.002397, 0.8751, 0.7003, 0.8751, 0.8007, 0.8731, 0.7988, 0.8731, 0.7021, 0.8731, 0.7021, 0.8731, 0.7988, 0.8705, 0.7975, 0.8705, 0.7035, 0.8705, 0.7035, 0.8705, 0.7975, 0.8681, 0.797, 0.8681, 0.704, 0.8018, 0.4752, 0.8926, 0.4751, 0.9022, 0.4873, 0.7913, 0.4874, 0.5031, 0.2716, 0.5031, 0.3778, 0.498, 0.3778, 0.498, 0.2716, 0.5315, 0.7422, 0.5316, 0.8449, 0.526, 0.8494, 0.5259, 0.7375, 0.5316, 0.8449, 0.6587, 0.8449, 0.6644, 0.8494, 0.526, 0.8494, 0.6586, 0.7422, 0.5315, 0.7422, 0.5259, 0.7375, 0.6643, 0.7375, 0.7657, 0.5594, 0.7657, 0.6549, 0.7599, 0.6549, 0.7599, 0.5594, 0.04229, 0.1072, 0.04229, 0.000489, 0.04735, 0.0004934, 0.04735, 0.1072, 0.5174, 0.4718, 0.5174, 0.6031, 0.5123, 0.6031, 0.5123, 0.4718, 0.3984, 0.188, 0.3984, 0.3195, 0.3933, 0.3195, 0.3933, 0.188, 0.3263, 0.8644, 0.3263, 0.9352, 0.3253, 0.9341, 0.3253, 0.8654, 0.4922, 0.8084, 0.4922, 0.7393, 0.4935, 0.7383, 0.4935, 0.8094, 0.5027, 0.8092, 0.5027, 0.7385, 0.5038, 0.7395, 0.5038, 0.8081, 0.08284, 0.06182, 0.08284, 0.0006139, 0.08415, 0.001475, 0.08415, 0.0609, 0.7897, 0.8562, 0.7897, 0.9131, 0.7884, 0.9139, 0.7884, 0.8554, 0.3369, 0.8651, 0.3369, 0.9344, 0.3355, 0.9354, 0.3355, 0.8641, 0.779, 0.8556, 0.779, 0.9137, 0.7779, 0.9129, 0.7779, 0.8565, 0.779, 0.9137, 0.779, 0.8556, 0.7811, 0.8546, 0.7811, 0.9147, 0.7811, 0.9147, 0.7811, 0.8546, 0.7837, 0.8542, 0.7837, 0.9151, 0.7837, 0.9151, 0.7837, 0.8542, 0.7862, 0.8545, 0.7862, 0.9148, 0.7862, 0.9148, 0.7862, 0.8545, 0.7884, 0.8554, 0.7884, 0.9139, 0.3263, 0.9352, 0.3263, 0.8644, 0.3283, 0.8631, 0.3283, 0.9364, 0.3283, 0.9364, 0.3283, 0.8631, 0.3307, 0.8627, 0.3307, 0.9369, 0.3307, 0.9369, 0.3307, 0.8627, 0.3333, 0.863, 0.3333, 0.9365, 0.3333, 0.9365, 0.3333, 0.863, 0.3355, 0.8641, 0.3355, 0.9354, 0.1796, 0.3969, 0.1796, 0.4544, 0.1777, 0.4554, 0.1777, 0.3959, 0.1777, 0.3959, 0.1777, 0.4554, 0.1753, 0.4558, 0.1753, 0.3955, 0.1753, 0.3955, 0.1753, 0.4558, 0.1728, 0.4555, 0.1728, 0.3958, 0.1728, 0.3958, 0.1728, 0.4555, 0.1704, 0.4546, 0.1704, 0.3967, 0.5027, 0.7385, 0.5027, 0.8092, 0.5007, 0.8104, 0.5007, 0.7373, 0.5007, 0.7373, 0.5007, 0.8104, 0.4983, 0.8109, 0.4983, 0.7368, 0.4983, 0.7368, 0.4983, 0.8109, 0.4958, 0.8105, 0.4958, 0.7372, 0.4958, 0.7372, 0.4958, 0.8105, 0.4935, 0.8094, 0.4935, 0.7383, 0.169, 0.4538, 0.169, 0.3975, 0.1704, 0.3967, 0.1704, 0.4546, 0.01218, 0.7451, 0.01273, 0.8416, 0.006281, 0.8469, 0.005671, 0.7398, 0.01273, 0.8416, 0.1298, 0.8416, 0.1363, 0.8469, 0.006281, 0.8469, 0.1298, 0.8416, 0.1293, 0.7451, 0.1357, 0.7398, 0.1363, 0.8469, 0.1293, 0.7451, 0.01218, 0.7451, 0.005671, 0.7398, 0.1357, 0.7398, 0.4874, 0.846, 0.4874, 0.9421, 0.4817, 0.9421, 0.4817, 0.846, 0.3305, 0.2772, 0.3305, 0.159, 0.3362, 0.159, 0.3362, 0.2772, 0.1719, 0.8899, 0.1719, 0.7714, 0.1776, 0.7714, 0.1776, 0.8899, 0.3028, 0.9418, 0.3028, 0.8582, 0.3128, 0.8576, 0.3128, 0.9424, 0.6438, 0.06931, 0.6438, 0.001082, 0.6538, 0.0005322, 0.6538, 0.06985, 0.5752, 0.06852, 0.5752, 0.001072, 0.5852, 0.0005309, 0.5852, 0.06906, 0.04889, 0.08503, 0.04889, 0.001203, 0.05886, 0.0005411, 0.05886, 0.08571, 0.775, 0.8554, 0.7751, 0.9304, 0.7736, 0.9292, 0.7736, 0.8566, 0.7289, 0.177, 0.8015, 0.1806, 0.8015, 0.3436, 0.7128, 0.3392, 0.6823, 0.8554, 0.775, 0.8554, 0.7736, 0.8566, 0.6837, 0.8566, 0.008174, 0.7337, 0.002664, 0.644, 0.165, 0.6241, 0.1717, 0.7337, 0.6175, 0.43, 0.7071, 0.4245, 0.7066, 0.4258, 0.6181, 0.4312, 0.6181, 0.4312, 0.7066, 0.4258, 0.7055, 0.4268, 0.6193, 0.4321, 0.8711, 0.1399, 0.8711, 0.2329, 0.8699, 0.2322, 0.8699, 0.1406, 0.2152, 0.7538, 0.3129, 0.7538, 0.3118, 0.7548, 0.2167, 0.7548, 0.8015, 0.1806, 0.7289, 0.177, 0.7294, 0.1757, 0.8011, 0.1793, 0.6811, 0.9313, 0.681, 0.8544, 0.6823, 0.8554, 0.6823, 0.9304, 0.08659, 0.9111, 0.008958, 0.9111, 0.009513, 0.9099, 0.08604, 0.9099, 0.2157, 0.8343, 0.2152, 0.7538, 0.2167, 0.7548, 0.2172, 0.8332, 0.6888, 0.1749, 0.7615, 0.1713, 0.7611, 0.1726, 0.6893, 0.1761, 0.7763, 0.8544, 0.7763, 0.9313, 0.7751, 0.9304, 0.775, 0.8554, 0.4922, 0.001749, 0.417, 0.001749, 0.4175, 0.0004883, 0.4916, 0.0004883, 0.3129, 0.7538, 0.3134, 0.8343, 0.3123, 0.8332, 0.3118, 0.7548, 0.002664, 0.644, 0.008174, 0.7337, 0.006873, 0.7333, 0.001428, 0.6446, 0.001428, 0.6446, 0.006873, 0.7333, 0.005807, 0.7322, 0.0005043, 0.6459, 0.8043, 0.6635, 0.8043, 0.5696, 0.8055, 0.5703, 0.8055, 0.6628, 0.3134, 0.8343, 0.2157, 0.8343, 0.2172, 0.8332, 0.3123, 0.8332, 0.7751, 0.9304, 0.6823, 0.9304, 0.6837, 0.9292, 0.7736, 0.9292, 0.3362, 0.2772, 0.3362, 0.159, 0.7599, 0.6549, 0.1776, 0.7714])
me_cylinder_001.materials.append(mat_material)
me_cylinder_001.update()

# ---- objects
ob_archway = bpy.data.objects.new('Archway', me_cylinder_001)

# ---- transforms, parenting, visibility, modifiers, constraints
ob_archway.location = (0.0, 0.0, 0.0)
_m = ob_archway.modifiers.new('Subdivision', 'SUBSURF')
_m = ob_archway.modifiers.new('Auto Smooth', 'NODES')
_m.node_group = ng_auto_smooth
_gi = [s.identifier for s in ng_auto_smooth.interface.items_tree if s.item_type == 'SOCKET' and s.in_out == 'INPUT']
_m[_gi[1]] = 0.5236  # Angle

# ---- collection membership
col_collection.objects.link(ob_archway)

# ---- scene / render settings (as saved in the file)
scene.frame_start = 1; scene.frame_end = 250; scene.frame_set(1)
scene.render.engine = 'BLENDER_EEVEE_NEXT'
scene.cycles.sampling_pattern = 'TABULATED_SOBOL'
scene.view_settings.view_transform = 'Filmic'
bpy.context.view_layer.update()

# ---- added for rendering (the .blend has no active camera): camera
cam_auto = bpy.data.cameras.new('AutoCamera')
cam_auto.lens = 50.0
cam_auto.sensor_width = 36.0
cam_auto.clip_end = 1000.0
ob_auto_camera = bpy.data.objects.new('AutoCamera', cam_auto)
scene.collection.objects.link(ob_auto_camera)
ob_auto_camera.location = (22.9717, -18.4835, 29.6041)
ob_auto_camera.rotation_euler = (1.09748, -7.21219e-08, 0.694738)
scene.camera = ob_auto_camera
bpy.context.view_layer.update()

